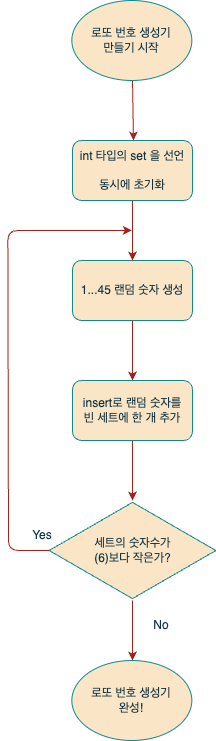

The diagram above was exported from draw.io. Its source (the exported page's mxGraphModel, read from the mxfile embedded in the PNG):
<mxGraphModel dx="954" dy="499" grid="1" gridSize="10" guides="1" tooltips="1" connect="1" arrows="1" fold="1" page="1" pageScale="1" pageWidth="827" pageHeight="1169" background="#ffffff" math="0" shadow="0">
  <root>
    <mxCell id="0" />
    <mxCell id="1" parent="0" />
    <mxCell id="6oc6mTamsbiSd0aiRi4F-4" value="" style="endArrow=classic;html=1;rounded=1;exitX=0.5;exitY=1;exitDx=0;exitDy=0;entryX=0.5;entryY=0;entryDx=0;entryDy=0;labelBackgroundColor=none;strokeColor=#A8201A;fontColor=default;" edge="1" parent="1">
      <mxGeometry width="50" height="50" relative="1" as="geometry">
        <mxPoint x="414" y="110" as="sourcePoint" />
        <mxPoint x="415" y="170" as="targetPoint" />
      </mxGeometry>
    </mxCell>
    <mxCell id="6oc6mTamsbiSd0aiRi4F-5" value="1...45 랜덤 숫자 생성" style="rounded=1;whiteSpace=wrap;html=1;labelBackgroundColor=none;fillColor=#FAE5C7;strokeColor=#0F8B8D;fontColor=#143642;" vertex="1" parent="1">
      <mxGeometry x="354" y="290" width="120" height="60" as="geometry" />
    </mxCell>
    <mxCell id="6oc6mTamsbiSd0aiRi4F-6" value="세트의 숫자수가&lt;br&gt;(6)보다 작은가?" style="html=1;whiteSpace=wrap;aspect=fixed;shape=isoRectangle;labelBackgroundColor=none;fillColor=#FAE5C7;strokeColor=#0F8B8D;fontColor=#143642;rounded=1;" vertex="1" parent="1">
      <mxGeometry x="330.66" y="530" width="166.67" height="100" as="geometry" />
    </mxCell>
    <mxCell id="6oc6mTamsbiSd0aiRi4F-7" value="" style="endArrow=classic;html=1;rounded=1;exitX=0.5;exitY=1;exitDx=0;exitDy=0;fillColor=#FAE5C7;strokeColor=#A8201A;labelBackgroundColor=none;fontColor=default;" edge="1" parent="1" source="6oc6mTamsbiSd0aiRi4F-9" target="6oc6mTamsbiSd0aiRi4F-5">
      <mxGeometry width="50" height="50" relative="1" as="geometry">
        <mxPoint x="580" y="190" as="sourcePoint" />
        <mxPoint x="630.9100000000001" y="250" as="targetPoint" />
      </mxGeometry>
    </mxCell>
    <mxCell id="6oc6mTamsbiSd0aiRi4F-8" value="" style="endArrow=classic;html=1;rounded=1;exitX=0.5;exitY=1;exitDx=0;exitDy=0;labelBackgroundColor=none;strokeColor=#A8201A;fontColor=default;" edge="1" parent="1" source="6oc6mTamsbiSd0aiRi4F-5" target="6oc6mTamsbiSd0aiRi4F-34">
      <mxGeometry width="50" height="50" relative="1" as="geometry">
        <mxPoint x="670" y="450" as="sourcePoint" />
        <mxPoint x="620" y="360" as="targetPoint" />
      </mxGeometry>
    </mxCell>
    <mxCell id="6oc6mTamsbiSd0aiRi4F-9" value="int 타입의 set 을 선언&lt;br/&gt;&lt;br&gt;동시에 초기화" style="rounded=1;whiteSpace=wrap;html=1;labelBackgroundColor=none;fillColor=#FAE5C7;strokeColor=#0F8B8D;fontColor=#143642;" vertex="1" parent="1">
      <mxGeometry x="354" y="170" width="120" height="60" as="geometry" />
    </mxCell>
    <mxCell id="6oc6mTamsbiSd0aiRi4F-12" value="" style="endArrow=classic;html=1;rounded=1;labelBackgroundColor=none;strokeColor=#A8201A;fontColor=default;" edge="1" parent="1" source="6oc6mTamsbiSd0aiRi4F-6">
      <mxGeometry width="50" height="50" relative="1" as="geometry">
        <mxPoint x="413" y="660" as="sourcePoint" />
        <mxPoint x="413.34000000000003" y="260" as="targetPoint" />
        <Array as="points">
          <mxPoint x="290" y="580" />
          <mxPoint x="289.34000000000003" y="260" />
        </Array>
      </mxGeometry>
    </mxCell>
    <mxCell id="6oc6mTamsbiSd0aiRi4F-13" value="Yes" style="text;html=1;strokeColor=none;fillColor=none;align=center;verticalAlign=middle;whiteSpace=wrap;rounded=1;labelBackgroundColor=none;fontColor=#143642;" vertex="1" parent="1">
      <mxGeometry x="294" y="550" width="60" height="30" as="geometry" />
    </mxCell>
    <mxCell id="6oc6mTamsbiSd0aiRi4F-16" value="" style="endArrow=classic;html=1;rounded=1;labelBackgroundColor=none;strokeColor=#A8201A;fontColor=default;" edge="1" parent="1" source="6oc6mTamsbiSd0aiRi4F-34" target="6oc6mTamsbiSd0aiRi4F-6">
      <mxGeometry width="50" height="50" relative="1" as="geometry">
        <mxPoint x="673.34" y="310" as="sourcePoint" />
        <mxPoint x="703.34" y="400" as="targetPoint" />
      </mxGeometry>
    </mxCell>
    <mxCell id="6oc6mTamsbiSd0aiRi4F-17" value="" style="endArrow=classic;html=1;rounded=1;labelBackgroundColor=none;strokeColor=#A8201A;fontColor=default;" edge="1" parent="1" source="6oc6mTamsbiSd0aiRi4F-6">
      <mxGeometry width="50" height="50" relative="1" as="geometry">
        <mxPoint x="370" y="800" as="sourcePoint" />
        <mxPoint x="413.9989285714287" y="690" as="targetPoint" />
      </mxGeometry>
    </mxCell>
    <mxCell id="6oc6mTamsbiSd0aiRi4F-21" value="No" style="text;html=1;strokeColor=none;fillColor=none;align=center;verticalAlign=middle;whiteSpace=wrap;rounded=1;labelBackgroundColor=none;fontColor=#143642;" vertex="1" parent="1">
      <mxGeometry x="413.3399999999999" y="640" width="60" height="30" as="geometry" />
    </mxCell>
    <mxCell id="6oc6mTamsbiSd0aiRi4F-24" value="로또 번호 생성기&lt;br&gt;완성!" style="ellipse;whiteSpace=wrap;html=1;labelBackgroundColor=none;fillColor=#FAE5C7;strokeColor=#0F8B8D;fontColor=#143642;rounded=1;" vertex="1" parent="1">
      <mxGeometry x="353.34" y="690" width="120" height="80" as="geometry" />
    </mxCell>
    <mxCell id="6oc6mTamsbiSd0aiRi4F-25" value="로또 번호 생성기&lt;br&gt;만들기 시작" style="ellipse;whiteSpace=wrap;html=1;labelBackgroundColor=none;fillColor=#FAE5C7;strokeColor=#0F8B8D;fontColor=#143642;rounded=1;" vertex="1" parent="1">
      <mxGeometry x="353.34" y="30" width="120" height="80" as="geometry" />
    </mxCell>
    <mxCell id="6oc6mTamsbiSd0aiRi4F-34" value="insert로 랜덤 숫자를&lt;br&gt;빈 세트에 한 개 추가" style="rounded=1;whiteSpace=wrap;html=1;labelBackgroundColor=none;fillColor=#FAE5C7;strokeColor=#0F8B8D;fontColor=#143642;" vertex="1" parent="1">
      <mxGeometry x="354" y="410" width="120" height="60" as="geometry" />
    </mxCell>
  </root>
</mxGraphModel>